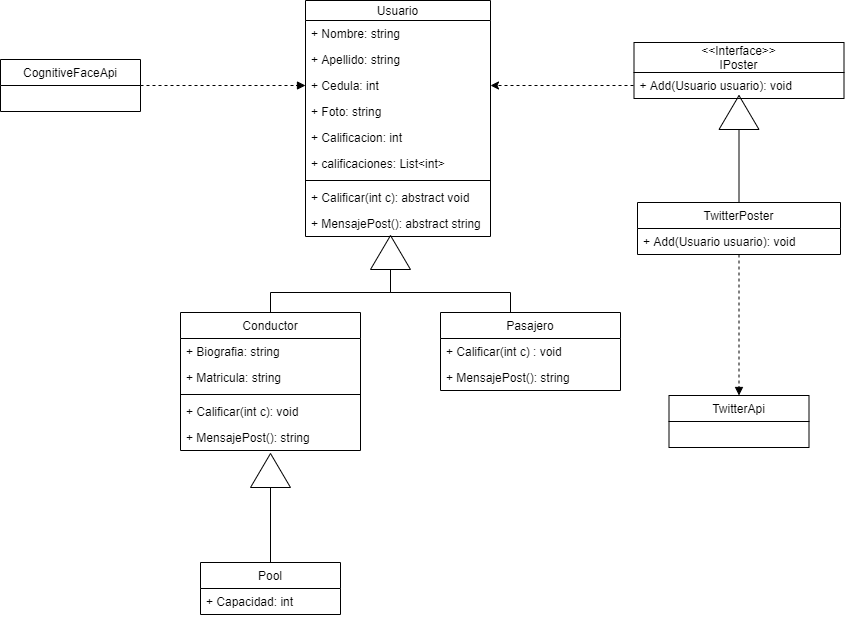

The diagram above was exported from draw.io. Its source (the exported page's mxGraphModel, read from the mxfile embedded in the PNG):
<mxGraphModel dx="1102" dy="614" grid="1" gridSize="10" guides="1" tooltips="1" connect="1" arrows="1" fold="1" page="1" pageScale="1" pageWidth="827" pageHeight="1169" math="0" shadow="0">
  <root>
    <mxCell id="WIyWlLk6GJQsqaUBKTNV-0" />
    <mxCell id="WIyWlLk6GJQsqaUBKTNV-1" parent="WIyWlLk6GJQsqaUBKTNV-0" />
    <mxCell id="aoxEY2RHcjiHZoRoDPRE-32" style="edgeStyle=orthogonalEdgeStyle;rounded=0;orthogonalLoop=1;jettySize=auto;html=1;entryX=0.5;entryY=0;entryDx=0;entryDy=0;endArrow=none;endFill=0;" parent="WIyWlLk6GJQsqaUBKTNV-1" source="aoxEY2RHcjiHZoRoDPRE-30" target="aoxEY2RHcjiHZoRoDPRE-9" edge="1">
      <mxGeometry relative="1" as="geometry">
        <Array as="points">
          <mxPoint x="420" y="430" />
          <mxPoint x="540" y="430" />
        </Array>
      </mxGeometry>
    </mxCell>
    <mxCell id="aoxEY2RHcjiHZoRoDPRE-33" style="edgeStyle=orthogonalEdgeStyle;rounded=0;orthogonalLoop=1;jettySize=auto;html=1;endArrow=none;endFill=0;" parent="WIyWlLk6GJQsqaUBKTNV-1" source="aoxEY2RHcjiHZoRoDPRE-30" target="aoxEY2RHcjiHZoRoDPRE-4" edge="1">
      <mxGeometry relative="1" as="geometry">
        <Array as="points">
          <mxPoint x="420" y="430" />
          <mxPoint x="300" y="430" />
        </Array>
      </mxGeometry>
    </mxCell>
    <mxCell id="aoxEY2RHcjiHZoRoDPRE-30" value="" style="triangle;whiteSpace=wrap;html=1;rotation=-90;" parent="WIyWlLk6GJQsqaUBKTNV-1" vertex="1">
      <mxGeometry x="403" y="370" width="34" height="40" as="geometry" />
    </mxCell>
    <mxCell id="aoxEY2RHcjiHZoRoDPRE-9" value="Pasajero" style="swimlane;fontStyle=0;childLayout=stackLayout;horizontal=1;startSize=26;fillColor=none;horizontalStack=0;resizeParent=1;resizeParentMax=0;resizeLast=0;collapsible=1;marginBottom=0;" parent="WIyWlLk6GJQsqaUBKTNV-1" vertex="1">
      <mxGeometry x="470" y="450" width="180" height="78" as="geometry" />
    </mxCell>
    <mxCell id="q-3TThodfTvbRhVvUPox-3" value="+ Calificar(int c) : void" style="text;strokeColor=none;fillColor=none;align=left;verticalAlign=top;spacingLeft=4;spacingRight=4;overflow=hidden;rotatable=0;points=[[0,0.5],[1,0.5]];portConstraint=eastwest;" parent="aoxEY2RHcjiHZoRoDPRE-9" vertex="1">
      <mxGeometry y="26" width="180" height="26" as="geometry" />
    </mxCell>
    <mxCell id="og0e6Nbols_dwCcLqSEF-8" value="+ MensajePost(): string" style="text;strokeColor=none;fillColor=none;align=left;verticalAlign=top;spacingLeft=4;spacingRight=4;overflow=hidden;rotatable=0;points=[[0,0.5],[1,0.5]];portConstraint=eastwest;" vertex="1" parent="aoxEY2RHcjiHZoRoDPRE-9">
      <mxGeometry y="52" width="180" height="26" as="geometry" />
    </mxCell>
    <mxCell id="aoxEY2RHcjiHZoRoDPRE-37" style="edgeStyle=orthogonalEdgeStyle;rounded=0;orthogonalLoop=1;jettySize=auto;html=1;entryX=0.5;entryY=0;entryDx=0;entryDy=0;endArrow=none;endFill=0;" parent="WIyWlLk6GJQsqaUBKTNV-1" source="aoxEY2RHcjiHZoRoDPRE-36" target="aoxEY2RHcjiHZoRoDPRE-22" edge="1">
      <mxGeometry relative="1" as="geometry">
        <Array as="points">
          <mxPoint x="300" y="620" />
        </Array>
      </mxGeometry>
    </mxCell>
    <mxCell id="aoxEY2RHcjiHZoRoDPRE-36" value="" style="triangle;whiteSpace=wrap;html=1;rotation=-90;" parent="WIyWlLk6GJQsqaUBKTNV-1" vertex="1">
      <mxGeometry x="283" y="588" width="34" height="40" as="geometry" />
    </mxCell>
    <mxCell id="aoxEY2RHcjiHZoRoDPRE-4" value="Conductor" style="swimlane;fontStyle=0;childLayout=stackLayout;horizontal=1;startSize=26;fillColor=none;horizontalStack=0;resizeParent=1;resizeParentMax=0;resizeLast=0;collapsible=1;marginBottom=0;" parent="WIyWlLk6GJQsqaUBKTNV-1" vertex="1">
      <mxGeometry x="210" y="450" width="180" height="138" as="geometry" />
    </mxCell>
    <mxCell id="aoxEY2RHcjiHZoRoDPRE-5" value="+ Biografia: string" style="text;strokeColor=none;fillColor=none;align=left;verticalAlign=top;spacingLeft=4;spacingRight=4;overflow=hidden;rotatable=0;points=[[0,0.5],[1,0.5]];portConstraint=eastwest;" parent="aoxEY2RHcjiHZoRoDPRE-4" vertex="1">
      <mxGeometry y="26" width="180" height="26" as="geometry" />
    </mxCell>
    <mxCell id="aoxEY2RHcjiHZoRoDPRE-6" value="+ Matricula: string" style="text;strokeColor=none;fillColor=none;align=left;verticalAlign=top;spacingLeft=4;spacingRight=4;overflow=hidden;rotatable=0;points=[[0,0.5],[1,0.5]];portConstraint=eastwest;" parent="aoxEY2RHcjiHZoRoDPRE-4" vertex="1">
      <mxGeometry y="52" width="180" height="26" as="geometry" />
    </mxCell>
    <mxCell id="q-3TThodfTvbRhVvUPox-1" value="" style="line;strokeWidth=1;fillColor=none;align=left;verticalAlign=middle;spacingTop=-1;spacingLeft=3;spacingRight=3;rotatable=0;labelPosition=right;points=[];portConstraint=eastwest;" parent="aoxEY2RHcjiHZoRoDPRE-4" vertex="1">
      <mxGeometry y="78" width="180" height="8" as="geometry" />
    </mxCell>
    <mxCell id="q-3TThodfTvbRhVvUPox-2" value="+ Calificar(int c): void" style="text;strokeColor=none;fillColor=none;align=left;verticalAlign=top;spacingLeft=4;spacingRight=4;overflow=hidden;rotatable=0;points=[[0,0.5],[1,0.5]];portConstraint=eastwest;" parent="aoxEY2RHcjiHZoRoDPRE-4" vertex="1">
      <mxGeometry y="86" width="180" height="26" as="geometry" />
    </mxCell>
    <mxCell id="og0e6Nbols_dwCcLqSEF-7" value="+ MensajePost(): string" style="text;strokeColor=none;fillColor=none;align=left;verticalAlign=top;spacingLeft=4;spacingRight=4;overflow=hidden;rotatable=0;points=[[0,0.5],[1,0.5]];portConstraint=eastwest;" vertex="1" parent="aoxEY2RHcjiHZoRoDPRE-4">
      <mxGeometry y="112" width="180" height="26" as="geometry" />
    </mxCell>
    <mxCell id="aoxEY2RHcjiHZoRoDPRE-0" value="Usuario" style="swimlane;fontStyle=0;childLayout=stackLayout;horizontal=1;startSize=20;fillColor=none;horizontalStack=0;resizeParent=1;resizeParentMax=0;resizeLast=0;collapsible=1;marginBottom=0;" parent="WIyWlLk6GJQsqaUBKTNV-1" vertex="1">
      <mxGeometry x="335" y="138" width="185" height="236" as="geometry" />
    </mxCell>
    <mxCell id="aoxEY2RHcjiHZoRoDPRE-1" value="+ Nombre: string" style="text;strokeColor=none;fillColor=none;align=left;verticalAlign=top;spacingLeft=4;spacingRight=4;overflow=hidden;rotatable=0;points=[[0,0.5],[1,0.5]];portConstraint=eastwest;" parent="aoxEY2RHcjiHZoRoDPRE-0" vertex="1">
      <mxGeometry y="20" width="185" height="26" as="geometry" />
    </mxCell>
    <mxCell id="aoxEY2RHcjiHZoRoDPRE-2" value="+ Apellido: string" style="text;strokeColor=none;fillColor=none;align=left;verticalAlign=top;spacingLeft=4;spacingRight=4;overflow=hidden;rotatable=0;points=[[0,0.5],[1,0.5]];portConstraint=eastwest;" parent="aoxEY2RHcjiHZoRoDPRE-0" vertex="1">
      <mxGeometry y="46" width="185" height="26" as="geometry" />
    </mxCell>
    <mxCell id="aoxEY2RHcjiHZoRoDPRE-42" value="+ Cedula: int" style="text;strokeColor=none;fillColor=none;align=left;verticalAlign=top;spacingLeft=4;spacingRight=4;overflow=hidden;rotatable=0;points=[[0,0.5],[1,0.5]];portConstraint=eastwest;" parent="aoxEY2RHcjiHZoRoDPRE-0" vertex="1">
      <mxGeometry y="72" width="185" height="26" as="geometry" />
    </mxCell>
    <mxCell id="aoxEY2RHcjiHZoRoDPRE-44" value="+ Foto: string" style="text;strokeColor=none;fillColor=none;align=left;verticalAlign=top;spacingLeft=4;spacingRight=4;overflow=hidden;rotatable=0;points=[[0,0.5],[1,0.5]];portConstraint=eastwest;" parent="aoxEY2RHcjiHZoRoDPRE-0" vertex="1">
      <mxGeometry y="98" width="185" height="26" as="geometry" />
    </mxCell>
    <mxCell id="q-3TThodfTvbRhVvUPox-4" value="+ Calificacion: int" style="text;strokeColor=none;fillColor=none;align=left;verticalAlign=top;spacingLeft=4;spacingRight=4;overflow=hidden;rotatable=0;points=[[0,0.5],[1,0.5]];portConstraint=eastwest;" parent="aoxEY2RHcjiHZoRoDPRE-0" vertex="1">
      <mxGeometry y="124" width="185" height="26" as="geometry" />
    </mxCell>
    <mxCell id="og0e6Nbols_dwCcLqSEF-0" value="+ calificaciones: List&lt;int&gt;" style="text;strokeColor=none;fillColor=none;align=left;verticalAlign=top;spacingLeft=4;spacingRight=4;overflow=hidden;rotatable=0;points=[[0,0.5],[1,0.5]];portConstraint=eastwest;" vertex="1" parent="aoxEY2RHcjiHZoRoDPRE-0">
      <mxGeometry y="150" width="185" height="26" as="geometry" />
    </mxCell>
    <mxCell id="q-3TThodfTvbRhVvUPox-7" value="" style="line;strokeWidth=1;fillColor=none;align=left;verticalAlign=middle;spacingTop=-1;spacingLeft=3;spacingRight=3;rotatable=0;labelPosition=right;points=[];portConstraint=eastwest;" parent="aoxEY2RHcjiHZoRoDPRE-0" vertex="1">
      <mxGeometry y="176" width="185" height="8" as="geometry" />
    </mxCell>
    <mxCell id="q-3TThodfTvbRhVvUPox-8" value="+ Calificar(int c): abstract void" style="text;strokeColor=none;fillColor=none;align=left;verticalAlign=top;spacingLeft=4;spacingRight=4;overflow=hidden;rotatable=0;points=[[0,0.5],[1,0.5]];portConstraint=eastwest;" parent="aoxEY2RHcjiHZoRoDPRE-0" vertex="1">
      <mxGeometry y="184" width="185" height="26" as="geometry" />
    </mxCell>
    <mxCell id="og0e6Nbols_dwCcLqSEF-3" value="+ MensajePost(): abstract string" style="text;strokeColor=none;fillColor=none;align=left;verticalAlign=top;spacingLeft=4;spacingRight=4;overflow=hidden;rotatable=0;points=[[0,0.5],[1,0.5]];portConstraint=eastwest;" vertex="1" parent="aoxEY2RHcjiHZoRoDPRE-0">
      <mxGeometry y="210" width="185" height="26" as="geometry" />
    </mxCell>
    <mxCell id="q-3TThodfTvbRhVvUPox-10" style="edgeStyle=orthogonalEdgeStyle;rounded=0;orthogonalLoop=1;jettySize=auto;html=1;entryX=1;entryY=0.5;entryDx=0;entryDy=0;dashed=1;" parent="WIyWlLk6GJQsqaUBKTNV-1" target="aoxEY2RHcjiHZoRoDPRE-42" edge="1">
      <mxGeometry relative="1" as="geometry">
        <mxPoint x="663" y="223" as="sourcePoint" />
      </mxGeometry>
    </mxCell>
    <mxCell id="q-3TThodfTvbRhVvUPox-31" style="edgeStyle=orthogonalEdgeStyle;rounded=0;orthogonalLoop=1;jettySize=auto;html=1;entryX=0.5;entryY=0;entryDx=0;entryDy=0;dashed=1;endArrow=block;endFill=1;" parent="WIyWlLk6GJQsqaUBKTNV-1" source="aoxEY2RHcjiHZoRoDPRE-65" target="q-3TThodfTvbRhVvUPox-29" edge="1">
      <mxGeometry relative="1" as="geometry" />
    </mxCell>
    <mxCell id="q-3TThodfTvbRhVvUPox-18" style="edgeStyle=orthogonalEdgeStyle;rounded=0;orthogonalLoop=1;jettySize=auto;html=1;entryX=0.5;entryY=0;entryDx=0;entryDy=0;endArrow=none;endFill=0;" parent="WIyWlLk6GJQsqaUBKTNV-1" source="q-3TThodfTvbRhVvUPox-17" target="aoxEY2RHcjiHZoRoDPRE-65" edge="1">
      <mxGeometry relative="1" as="geometry" />
    </mxCell>
    <mxCell id="q-3TThodfTvbRhVvUPox-17" value="" style="triangle;whiteSpace=wrap;html=1;rotation=-90;" parent="WIyWlLk6GJQsqaUBKTNV-1" vertex="1">
      <mxGeometry x="751.5" y="230" width="34" height="40" as="geometry" />
    </mxCell>
    <mxCell id="q-3TThodfTvbRhVvUPox-28" style="edgeStyle=orthogonalEdgeStyle;rounded=0;orthogonalLoop=1;jettySize=auto;html=1;entryX=0;entryY=0.5;entryDx=0;entryDy=0;endArrow=block;endFill=1;dashed=1;" parent="WIyWlLk6GJQsqaUBKTNV-1" source="q-3TThodfTvbRhVvUPox-24" target="aoxEY2RHcjiHZoRoDPRE-42" edge="1">
      <mxGeometry relative="1" as="geometry" />
    </mxCell>
    <mxCell id="q-3TThodfTvbRhVvUPox-24" value="CognitiveFaceApi" style="swimlane;fontStyle=0;childLayout=stackLayout;horizontal=1;startSize=26;fillColor=none;horizontalStack=0;resizeParent=1;resizeParentMax=0;resizeLast=0;collapsible=1;marginBottom=0;" parent="WIyWlLk6GJQsqaUBKTNV-1" vertex="1">
      <mxGeometry x="30" y="197" width="140" height="52" as="geometry" />
    </mxCell>
    <mxCell id="q-3TThodfTvbRhVvUPox-11" value="&lt;&lt;Interface&gt;&gt;&#10;IPoster" style="swimlane;fontStyle=0;childLayout=stackLayout;horizontal=1;startSize=30;fillColor=none;horizontalStack=0;resizeParent=1;resizeParentMax=0;resizeLast=0;collapsible=1;marginBottom=0;" parent="WIyWlLk6GJQsqaUBKTNV-1" vertex="1">
      <mxGeometry x="663.5" y="180" width="210" height="56" as="geometry" />
    </mxCell>
    <mxCell id="q-3TThodfTvbRhVvUPox-12" value="+ Add(Usuario usuario): void" style="text;strokeColor=none;fillColor=none;align=left;verticalAlign=top;spacingLeft=4;spacingRight=4;overflow=hidden;rotatable=0;points=[[0,0.5],[1,0.5]];portConstraint=eastwest;" parent="q-3TThodfTvbRhVvUPox-11" vertex="1">
      <mxGeometry y="30" width="210" height="26" as="geometry" />
    </mxCell>
    <mxCell id="aoxEY2RHcjiHZoRoDPRE-65" value="TwitterPoster" style="swimlane;fontStyle=0;align=center;verticalAlign=top;childLayout=stackLayout;horizontal=1;startSize=26;horizontalStack=0;resizeParent=1;resizeParentMax=0;resizeLast=0;collapsible=1;marginBottom=0;" parent="WIyWlLk6GJQsqaUBKTNV-1" vertex="1">
      <mxGeometry x="667" y="340" width="203" height="52" as="geometry" />
    </mxCell>
    <mxCell id="aoxEY2RHcjiHZoRoDPRE-68" value="+ Add(Usuario usuario): void" style="text;strokeColor=none;fillColor=none;align=left;verticalAlign=top;spacingLeft=4;spacingRight=4;overflow=hidden;rotatable=0;points=[[0,0.5],[1,0.5]];portConstraint=eastwest;" parent="aoxEY2RHcjiHZoRoDPRE-65" vertex="1">
      <mxGeometry y="26" width="203" height="26" as="geometry" />
    </mxCell>
    <mxCell id="q-3TThodfTvbRhVvUPox-29" value="TwitterApi" style="swimlane;fontStyle=0;childLayout=stackLayout;horizontal=1;startSize=26;fillColor=none;horizontalStack=0;resizeParent=1;resizeParentMax=0;resizeLast=0;collapsible=1;marginBottom=0;" parent="WIyWlLk6GJQsqaUBKTNV-1" vertex="1">
      <mxGeometry x="698.5" y="533" width="140" height="52" as="geometry" />
    </mxCell>
    <mxCell id="aoxEY2RHcjiHZoRoDPRE-22" value="Pool" style="swimlane;fontStyle=0;childLayout=stackLayout;horizontal=1;startSize=26;fillColor=none;horizontalStack=0;resizeParent=1;resizeParentMax=0;resizeLast=0;collapsible=1;marginBottom=0;" parent="WIyWlLk6GJQsqaUBKTNV-1" vertex="1">
      <mxGeometry x="230" y="700" width="140" height="52" as="geometry" />
    </mxCell>
    <mxCell id="aoxEY2RHcjiHZoRoDPRE-63" value="+ Capacidad: int" style="text;strokeColor=none;fillColor=none;align=left;verticalAlign=top;spacingLeft=4;spacingRight=4;overflow=hidden;rotatable=0;points=[[0,0.5],[1,0.5]];portConstraint=eastwest;" parent="aoxEY2RHcjiHZoRoDPRE-22" vertex="1">
      <mxGeometry y="26" width="140" height="26" as="geometry" />
    </mxCell>
  </root>
</mxGraphModel>